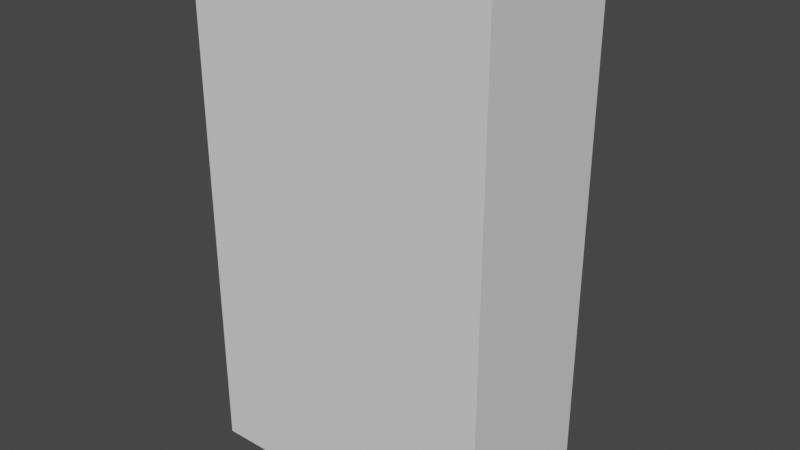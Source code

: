 # Source: cabinet-0.blend  (saved by Blender 3.6.13; exported with 4.5.12 LTS)
import bpy
from mathutils import Matrix  # noqa: F401  (used for matrix-valued properties, if any)

bpy.ops.wm.read_factory_settings(use_empty=True)
scene = bpy.context.scene
scene.name = 'Scene'

# ---- collections
col_collection = bpy.data.collections.new('Collection'); scene.collection.children.link(col_collection)

# ---- materials (node trees are filled in below, after node groups)
mat_material = bpy.data.materials.new('Material')
mat_material.alpha_threshold = 0.0
mat_material.use_transparent_shadow = False
mat_material.roughness = 0.5
mat_material.line_color = (0.0, 0.0, 0.0, 1.0)

# ---- material node trees
mat_material.use_nodes = True; mat_material.node_tree.nodes.clear()
_N = mat_material.node_tree.nodes; _L = mat_material.node_tree.links
n0 = _N.new('ShaderNodeOutputMaterial'); n0.name = 'Material Output'; n0.location = (300, 300)
n1 = _N.new('ShaderNodeBsdfPrincipled'); n1.name = 'Principled BSDF'; n1.location = (10, 300)
n1.distribution = 'GGX'
n1.subsurface_method = 'RANDOM_WALK_SKIN'
n1.inputs[3].default_value = 1.45
n1.inputs[27].default_value = (0.0, 0.0, 0.0, 1.0)
n1.inputs[28].default_value = 1.0
_L.new(n1.outputs[0], n0.inputs[0])
n0.is_active_output = True

# ---- world
world_world = bpy.data.worlds.new('World'); scene.world = world_world
world_world.use_nodes = True; world_world.node_tree.nodes.clear()
_N = world_world.node_tree.nodes; _L = world_world.node_tree.links
n0 = _N.new('ShaderNodeOutputWorld'); n0.name = 'World Output'; n0.location = (300, 300)
n1 = _N.new('ShaderNodeBackground'); n1.name = 'Background'; n1.location = (10, 300)
n1.inputs[0].default_value = (0.05088, 0.05088, 0.05088, 1.0)
_L.new(n1.outputs[0], n0.inputs[0])
n0.is_active_output = True
world_world.color = (0.05088, 0.05088, 0.05088)
world_world.use_sun_shadow = False
world_world.sun_shadow_jitter_overblur = 0.0

# ---- meshes
me_cube = bpy.data.meshes.new('Cube')
me_cube.from_pydata([(1.0, 1.0, 2.0), (1.0, 1.0, 0.0), (1.0, -1.0, 2.0), (1.0, -1.0, 0.0), (-1.0, 1.0, 2.0), (-1.0, 1.0, 0.0), (-1.0, -1.0, 2.0), (-1.0, -1.0, 0.0), (0.9, 1.0, 0.1393), (-0.9, 1.0, 0.1393), (0.9, 1.0, 1.939), (-0.9, 1.0, 1.939), (0.9, -0.791, 0.1393), (-0.9, -0.791, 0.1393), (0.9, -0.791, 1.939), (-0.9, -0.791, 1.939), (0.9, 0.8355, 1.373), (0.9, 0.8355, 1.317), (-0.9, 0.8355, 1.317), (-0.9, 0.8355, 1.373), (0.9, 1.0, 1.317), (0.9, 1.0, 1.373), (-0.9, 1.0, 1.373), (-0.9, 1.0, 1.317), (0.9, -0.791, 1.317), (0.9, -0.791, 1.373), (-0.9, -0.791, 1.373), (-0.9, -0.791, 1.317)], [], [(0, 4, 6, 2), (3, 2, 6, 7), (7, 6, 4, 5), (5, 1, 3, 7), (1, 0, 2, 3), (10, 21, 25, 14), (11, 10, 14, 15), (22, 11, 15, 26), (1, 5, 9, 8), (4, 0, 10, 11), (19, 16, 17, 18), (0, 1, 8, 20, 21, 10), (13, 27, 24, 12), (8, 9, 13, 12), (5, 4, 11, 22, 23, 9), (9, 23, 27, 13), (26, 15, 14, 25), (22, 26, 27, 23), (20, 24, 25, 21), (26, 25, 16, 19), (20, 8, 12, 24), (25, 24, 17, 16), (27, 26, 19, 18), (24, 27, 18, 17)])
_uv = me_cube.uv_layers.new(name='UVMap')
_uv.uv.foreach_set('vector', [0.625, 0.5, 0.875, 0.5, 0.875, 0.75, 0.625, 0.75, 0.375, 0.75, 0.625, 0.75, 0.625, 1.0, 0.375, 1.0, 0.375, 0.0, 0.625, 0.0, 0.625, 0.25, 0.375, 0.25, 0.125, 0.5, 0.375, 0.5, 0.375, 0.75, 0.125, 0.75, 0.375, 0.5, 0.625, 0.5, 0.625, 0.75, 0.375, 0.75, 0.625, 0.5, 0.5464, 0.5, 0.5464, 0.5, 0.625, 0.5, 0.875, 0.5, 0.625, 0.5, 0.625, 0.5, 0.875, 0.5, 0.5464, 0.25, 0.625, 0.25, 0.625, 0.25, 0.5464, 0.25, 0.375, 0.5, 0.125, 0.5, 0.125, 0.5, 0.375, 0.5, 0.875, 0.5, 0.625, 0.5, 0.625, 0.5, 0.875, 0.5, 0.5464, 0.25, 0.5464, 0.5, 0.5386, 0.5, 0.5386, 0.25, 0.625, 0.5, 0.375, 0.5, 0.375, 0.5, 0.5386, 0.5, 0.5464, 0.5, 0.625, 0.5, 0.375, 0.25, 0.5386, 0.25, 0.5386, 0.5, 0.375, 0.5, 0.375, 0.5, 0.125, 0.5, 0.125, 0.5, 0.375, 0.5, 0.375, 0.25, 0.625, 0.25, 0.625, 0.25, 0.5464, 0.25, 0.5386, 0.25, 0.375, 0.25, 0.375, 0.25, 0.5386, 0.25, 0.5386, 0.25, 0.375, 0.25, 0.5464, 0.25, 0.625, 0.25, 0.625, 0.5, 0.5464, 0.5, 0.5464, 0.25, 0.5464, 0.25, 0.5386, 0.25, 0.5386, 0.25, 0.5386, 0.5, 0.5386, 0.5, 0.5464, 0.5, 0.5464, 0.5, 0.5464, 0.25, 0.5464, 0.5, 0.5464, 0.5, 0.5464, 0.25, 0.5386, 0.5, 0.375, 0.5, 0.375, 0.5, 0.5386, 0.5, 0.5464, 0.5, 0.5386, 0.5, 0.5386, 0.5, 0.5464, 0.5, 0.5386, 0.25, 0.5464, 0.25, 0.5464, 0.25, 0.5386, 0.25, 0.5386, 0.5, 0.5386, 0.25, 0.5386, 0.25, 0.5386, 0.5])
me_cube.materials.append(mat_material)
me_cube.use_mirror_vertex_groups = False
me_cube.update()
me_cube_001 = bpy.data.meshes.new('Cube.001')
me_cube_001.from_pydata([(0.0, 0.0, -1.0), (0.0, 0.0, 1.0), (0.0, 2.0, -1.0), (0.0, 2.0, 1.0), (2.0, 0.0, -1.0), (2.0, 0.0, 1.0), (2.0, 2.0, -1.0), (2.0, 2.0, 1.0)], [], [(0, 1, 3, 2), (2, 3, 7, 6), (6, 7, 5, 4), (4, 5, 1, 0), (2, 6, 4, 0), (7, 3, 1, 5)])
_uv = me_cube_001.uv_layers.new(name='UVMap')
_uv.uv.foreach_set('vector', [0.375, 0.0, 0.625, 0.0, 0.625, 0.25, 0.375, 0.25, 0.375, 0.25, 0.625, 0.25, 0.625, 0.5, 0.375, 0.5, 0.375, 0.5, 0.625, 0.5, 0.625, 0.75, 0.375, 0.75, 0.375, 0.75, 0.625, 0.75, 0.625, 1.0, 0.375, 1.0, 0.125, 0.5, 0.375, 0.5, 0.375, 0.75, 0.125, 0.75, 0.625, 0.5, 0.875, 0.5, 0.875, 0.75, 0.625, 0.75])
me_cube_001.update()
me_cube_002 = bpy.data.meshes.new('Cube.002')
me_cube_002.from_pydata([(-1.0, 0.0, -1.0), (-1.0, 0.0, 1.0), (-1.0, 2.986, -1.0), (-1.0, 2.986, 1.0), (1.0, 0.0, -1.0), (1.0, 0.0, 1.0), (1.0, 2.986, -1.0), (1.0, 2.986, 1.0), (-1.0, 4.669, 1.0), (-1.0, 4.669, -1.0), (1.0, 4.669, -1.0), (1.0, 4.669, 1.0), (-2.566, 2.986, 1.0), (-2.566, 2.986, -1.0), (2.566, 2.986, 1.0), (2.566, 2.986, -1.0), (-2.566, 4.669, 1.0), (-2.566, 4.669, -1.0), (2.566, 4.669, 1.0), (2.566, 4.669, -1.0)], [], [(0, 1, 3, 2), (11, 7, 14, 18), (6, 7, 5, 4), (4, 5, 1, 0), (2, 6, 4, 0), (7, 3, 1, 5), (9, 8, 11, 10), (6, 2, 9, 10), (3, 7, 11, 8), (3, 8, 16, 12), (14, 15, 19, 18), (13, 12, 16, 17), (7, 6, 15, 14), (10, 11, 18, 19), (9, 2, 13, 17), (6, 10, 19, 15), (2, 3, 12, 13), (8, 9, 17, 16)])
_uv = me_cube_002.uv_layers.new(name='UVMap')
_uv.uv.foreach_set('vector', [0.375, 0.0, 0.625, 0.0, 0.625, 0.25, 0.375, 0.25, 0.625, 0.5, 0.625, 0.5, 0.625, 0.5, 0.625, 0.5, 0.375, 0.5, 0.625, 0.5, 0.625, 0.75, 0.375, 0.75, 0.375, 0.75, 0.625, 0.75, 0.625, 1.0, 0.375, 1.0, 0.125, 0.5, 0.375, 0.5, 0.375, 0.75, 0.125, 0.75, 0.625, 0.5, 0.875, 0.5, 0.875, 0.75, 0.625, 0.75, 0.375, 0.25, 0.625, 0.25, 0.625, 0.5, 0.375, 0.5, 0.375, 0.5, 0.125, 0.5, 0.125, 0.5, 0.375, 0.5, 0.875, 0.5, 0.625, 0.5, 0.625, 0.5, 0.875, 0.5, 0.875, 0.5, 0.875, 0.5, 0.875, 0.5, 0.875, 0.5, 0.625, 0.5, 0.375, 0.5, 0.375, 0.5, 0.625, 0.5, 0.375, 0.25, 0.625, 0.25, 0.625, 0.25, 0.375, 0.25, 0.625, 0.5, 0.375, 0.5, 0.375, 0.5, 0.625, 0.5, 0.375, 0.5, 0.625, 0.5, 0.625, 0.5, 0.375, 0.5, 0.125, 0.5, 0.125, 0.5, 0.125, 0.5, 0.125, 0.5, 0.375, 0.5, 0.375, 0.5, 0.375, 0.5, 0.375, 0.5, 0.375, 0.25, 0.625, 0.25, 0.625, 0.25, 0.375, 0.25, 0.625, 0.25, 0.375, 0.25, 0.375, 0.25, 0.625, 0.25])
me_cube_002.update()
me_cube_003 = bpy.data.meshes.new('Cube.003')
me_cube_003.from_pydata([(0.0, 0.0, -1.0), (0.0, 0.0, 1.0), (0.0, 2.0, -1.0), (0.0, 2.0, 1.0), (2.0, 0.0, -1.0), (2.0, 0.0, 1.0), (2.0, 2.0, -1.0), (2.0, 2.0, 1.0)], [], [(0, 1, 3, 2), (2, 3, 7, 6), (6, 7, 5, 4), (4, 5, 1, 0), (2, 6, 4, 0), (7, 3, 1, 5)])
_uv = me_cube_003.uv_layers.new(name='UVMap')
_uv.uv.foreach_set('vector', [0.375, 0.0, 0.625, 0.0, 0.625, 0.25, 0.375, 0.25, 0.375, 0.25, 0.625, 0.25, 0.625, 0.5, 0.375, 0.5, 0.375, 0.5, 0.625, 0.5, 0.625, 0.75, 0.375, 0.75, 0.375, 0.75, 0.625, 0.75, 0.625, 1.0, 0.375, 1.0, 0.125, 0.5, 0.375, 0.5, 0.375, 0.75, 0.125, 0.75, 0.625, 0.5, 0.875, 0.5, 0.875, 0.75, 0.625, 0.75])
me_cube_003.update()
me_cube_004 = bpy.data.meshes.new('Cube.004')
me_cube_004.from_pydata([(-1.0, 0.0, -1.0), (-1.0, 0.0, 1.0), (-1.0, 2.986, -1.0), (-1.0, 2.986, 1.0), (1.0, 0.0, -1.0), (1.0, 0.0, 1.0), (1.0, 2.986, -1.0), (1.0, 2.986, 1.0), (-1.0, 4.669, 1.0), (-1.0, 4.669, -1.0), (1.0, 4.669, -1.0), (1.0, 4.669, 1.0), (-2.566, 2.986, 1.0), (-2.566, 2.986, -1.0), (2.566, 2.986, 1.0), (2.566, 2.986, -1.0), (-2.566, 4.669, 1.0), (-2.566, 4.669, -1.0), (2.566, 4.669, 1.0), (2.566, 4.669, -1.0)], [], [(0, 1, 3, 2), (11, 7, 14, 18), (6, 7, 5, 4), (4, 5, 1, 0), (2, 6, 4, 0), (7, 3, 1, 5), (9, 8, 11, 10), (6, 2, 9, 10), (3, 7, 11, 8), (3, 8, 16, 12), (14, 15, 19, 18), (13, 12, 16, 17), (7, 6, 15, 14), (10, 11, 18, 19), (9, 2, 13, 17), (6, 10, 19, 15), (2, 3, 12, 13), (8, 9, 17, 16)])
_uv = me_cube_004.uv_layers.new(name='UVMap')
_uv.uv.foreach_set('vector', [0.375, 0.0, 0.625, 0.0, 0.625, 0.25, 0.375, 0.25, 0.625, 0.5, 0.625, 0.5, 0.625, 0.5, 0.625, 0.5, 0.375, 0.5, 0.625, 0.5, 0.625, 0.75, 0.375, 0.75, 0.375, 0.75, 0.625, 0.75, 0.625, 1.0, 0.375, 1.0, 0.125, 0.5, 0.375, 0.5, 0.375, 0.75, 0.125, 0.75, 0.625, 0.5, 0.875, 0.5, 0.875, 0.75, 0.625, 0.75, 0.375, 0.25, 0.625, 0.25, 0.625, 0.5, 0.375, 0.5, 0.375, 0.5, 0.125, 0.5, 0.125, 0.5, 0.375, 0.5, 0.875, 0.5, 0.625, 0.5, 0.625, 0.5, 0.875, 0.5, 0.875, 0.5, 0.875, 0.5, 0.875, 0.5, 0.875, 0.5, 0.625, 0.5, 0.375, 0.5, 0.375, 0.5, 0.625, 0.5, 0.375, 0.25, 0.625, 0.25, 0.625, 0.25, 0.375, 0.25, 0.625, 0.5, 0.375, 0.5, 0.375, 0.5, 0.625, 0.5, 0.375, 0.5, 0.625, 0.5, 0.625, 0.5, 0.375, 0.5, 0.125, 0.5, 0.125, 0.5, 0.125, 0.5, 0.125, 0.5, 0.375, 0.5, 0.375, 0.5, 0.375, 0.5, 0.375, 0.5, 0.375, 0.25, 0.625, 0.25, 0.625, 0.25, 0.375, 0.25, 0.625, 0.25, 0.375, 0.25, 0.375, 0.25, 0.625, 0.25])
me_cube_004.update()

# ---- objects
ob_cube = bpy.data.objects.new('Cube', me_cube)
ob_door1 = bpy.data.objects.new('door1', me_cube_001)
ob_cube_002 = bpy.data.objects.new('Cube.002', me_cube_002)
ob_door0 = bpy.data.objects.new('door0', me_cube_003)
ob_cube_004 = bpy.data.objects.new('Cube.004', me_cube_004)

# ---- transforms, parenting, visibility, modifiers, constraints
ob_cube.location = (0.0, 0.0, 0.0)
ob_cube.scale = (3.0, 1.5, 5.0)
ob_cube.lock_rotations_4d = False
ob_cube.empty_display_type = 'ARROWS'
ob_cube.lineart.crease_threshold = 0.0
ob_door1.location = (-2.709, 1.5, 5.216)
ob_door1.scale = (1.354, 0.05919, 4.57)
ob_cube_002.parent = ob_door1
ob_cube_002.matrix_parent_inverse = Matrix(((0.7387, -0.0, 0.0, 2.001), (-0.0, 16.9, -0.0, -25.34), (0.0, -0.0, 0.2188, -1.141), (-0.0, 0.0, -0.0, 1.0)))
ob_cube_002.location = (-0.4737, 1.618, 4.437)
ob_cube_002.scale = (0.06501, 0.06501, 0.6501)
ob_door0.location = (2.709, 1.5, 5.216)
ob_door0.scale = (-1.354, 0.05919, 4.57)
ob_cube_004.parent = ob_door0
ob_cube_004.matrix_parent_inverse = Matrix(((0.7387, -0.0, 0.0, 2.001), (-0.0, 16.9, -0.0, -25.34), (0.0, -0.0, 0.2188, -1.141), (-0.0, 0.0, -0.0, 1.0)))
ob_cube_004.location = (-0.4737, 1.618, 4.437)
ob_cube_004.scale = (0.06501, 0.06501, 0.6501)

# ---- collection membership
col_collection.objects.link(ob_cube)
col_collection.objects.link(ob_door1)
col_collection.objects.link(ob_cube_002)
col_collection.objects.link(ob_door0)
col_collection.objects.link(ob_cube_004)

# ---- scene / render settings (as saved in the file)
scene.frame_start = 1; scene.frame_end = 250; scene.frame_set(1)
scene.render.engine = 'BLENDER_EEVEE_NEXT'
scene.cycles.sampling_pattern = 'TABULATED_SOBOL'
scene.view_settings.view_transform = 'Filmic'
bpy.context.view_layer.update()

# ---- added for rendering (the .blend has no active camera and no usable light): camera, sun
cam_auto = bpy.data.cameras.new('AutoCamera')
cam_auto.lens = 50.0
cam_auto.sensor_width = 36.0
cam_auto.clip_end = 1000.0
ob_auto_camera = bpy.data.objects.new('AutoCamera', cam_auto)
scene.collection.objects.link(ob_auto_camera)
ob_auto_camera.location = (11.2448, -13.2828, 13.9958)
ob_auto_camera.rotation_euler = (1.09748, -7.21219e-08, 0.694738)
scene.camera = ob_auto_camera
light_auto_sun = bpy.data.lights.new('AutoSun', 'SUN')
light_auto_sun.energy = 3.0
light_auto_sun.angle = 0.0523599
ob_auto_sun = bpy.data.objects.new('AutoSun', light_auto_sun)
scene.collection.objects.link(ob_auto_sun)
ob_auto_sun.rotation_euler = (0.872665, 0.174533, 0.523599)
bpy.context.view_layer.update()
